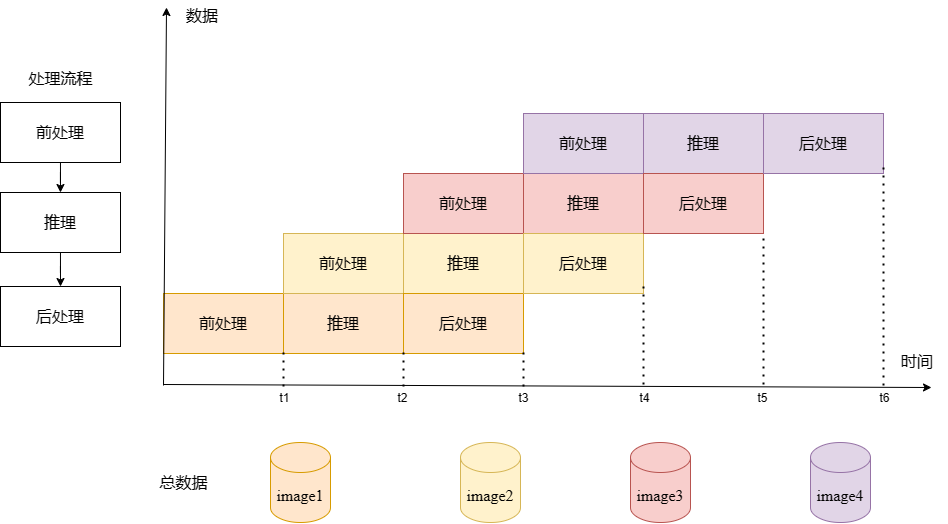

The diagram above was exported from draw.io. Its source (the exported page's mxGraphModel, read from the mxfile embedded in the PNG):
<mxGraphModel dx="1667" dy="481" grid="0" gridSize="10" guides="1" tooltips="1" connect="1" arrows="1" fold="1" page="1" pageScale="1" pageWidth="827" pageHeight="1169" math="0" shadow="0">
  <root>
    <mxCell id="0" />
    <mxCell id="1" parent="0" />
    <mxCell id="eIzK1mrMKKzHVaHpIDrR-102" style="edgeStyle=orthogonalEdgeStyle;rounded=0;orthogonalLoop=1;jettySize=auto;html=1;fontSize=16;" edge="1" parent="1" source="eIzK1mrMKKzHVaHpIDrR-73" target="eIzK1mrMKKzHVaHpIDrR-74">
      <mxGeometry relative="1" as="geometry" />
    </mxCell>
    <mxCell id="eIzK1mrMKKzHVaHpIDrR-73" value="前处理" style="rounded=0;whiteSpace=wrap;html=1;fontSize=16;" vertex="1" parent="1">
      <mxGeometry x="-30" y="744" width="120" height="60" as="geometry" />
    </mxCell>
    <mxCell id="eIzK1mrMKKzHVaHpIDrR-103" style="edgeStyle=orthogonalEdgeStyle;rounded=0;orthogonalLoop=1;jettySize=auto;html=1;entryX=0.5;entryY=0;entryDx=0;entryDy=0;fontSize=16;" edge="1" parent="1" source="eIzK1mrMKKzHVaHpIDrR-74" target="eIzK1mrMKKzHVaHpIDrR-75">
      <mxGeometry relative="1" as="geometry" />
    </mxCell>
    <mxCell id="eIzK1mrMKKzHVaHpIDrR-74" value="推理" style="rounded=0;whiteSpace=wrap;html=1;fontSize=16;" vertex="1" parent="1">
      <mxGeometry x="-30" y="834" width="120" height="60" as="geometry" />
    </mxCell>
    <mxCell id="eIzK1mrMKKzHVaHpIDrR-75" value="后处理" style="rounded=0;whiteSpace=wrap;html=1;fontSize=16;" vertex="1" parent="1">
      <mxGeometry x="-30" y="928" width="120" height="60" as="geometry" />
    </mxCell>
    <mxCell id="eIzK1mrMKKzHVaHpIDrR-76" value="" style="endArrow=classic;html=1;rounded=0;" edge="1" parent="1">
      <mxGeometry width="50" height="50" relative="1" as="geometry">
        <mxPoint x="133" y="1026" as="sourcePoint" />
        <mxPoint x="901" y="1029" as="targetPoint" />
      </mxGeometry>
    </mxCell>
    <mxCell id="eIzK1mrMKKzHVaHpIDrR-77" value="前处理" style="rounded=0;whiteSpace=wrap;html=1;fillColor=#ffe6cc;strokeColor=#d79b00;fontSize=16;" vertex="1" parent="1">
      <mxGeometry x="133" y="935" width="120" height="60" as="geometry" />
    </mxCell>
    <mxCell id="eIzK1mrMKKzHVaHpIDrR-78" value="推理" style="rounded=0;whiteSpace=wrap;html=1;fillColor=#ffe6cc;strokeColor=#d79b00;fontSize=16;" vertex="1" parent="1">
      <mxGeometry x="253" y="935" width="120" height="60" as="geometry" />
    </mxCell>
    <mxCell id="eIzK1mrMKKzHVaHpIDrR-79" value="前处理" style="rounded=0;whiteSpace=wrap;html=1;fillColor=#fff2cc;strokeColor=#d6b656;fontSize=16;" vertex="1" parent="1">
      <mxGeometry x="253" y="875" width="120" height="60" as="geometry" />
    </mxCell>
    <mxCell id="eIzK1mrMKKzHVaHpIDrR-80" value="推理" style="rounded=0;whiteSpace=wrap;html=1;fillColor=#fff2cc;strokeColor=#d6b656;fontSize=16;" vertex="1" parent="1">
      <mxGeometry x="373" y="875" width="120" height="60" as="geometry" />
    </mxCell>
    <mxCell id="eIzK1mrMKKzHVaHpIDrR-81" value="前处理" style="rounded=0;whiteSpace=wrap;html=1;fillColor=#f8cecc;strokeColor=#b85450;fontSize=16;" vertex="1" parent="1">
      <mxGeometry x="373" y="815" width="120" height="60" as="geometry" />
    </mxCell>
    <mxCell id="eIzK1mrMKKzHVaHpIDrR-82" value="后处理" style="rounded=0;whiteSpace=wrap;html=1;fillColor=#ffe6cc;strokeColor=#d79b00;fontSize=16;" vertex="1" parent="1">
      <mxGeometry x="373" y="935" width="120" height="60" as="geometry" />
    </mxCell>
    <mxCell id="eIzK1mrMKKzHVaHpIDrR-83" value="推理" style="rounded=0;whiteSpace=wrap;html=1;fillColor=#f8cecc;strokeColor=#b85450;fontSize=16;" vertex="1" parent="1">
      <mxGeometry x="493" y="815" width="120" height="60" as="geometry" />
    </mxCell>
    <mxCell id="eIzK1mrMKKzHVaHpIDrR-84" value="前处理" style="rounded=0;whiteSpace=wrap;html=1;fillColor=#e1d5e7;strokeColor=#9673a6;fontSize=16;" vertex="1" parent="1">
      <mxGeometry x="493" y="755" width="120" height="60" as="geometry" />
    </mxCell>
    <mxCell id="eIzK1mrMKKzHVaHpIDrR-85" value="后处理" style="rounded=0;whiteSpace=wrap;html=1;fillColor=#fff2cc;strokeColor=#d6b656;fontSize=16;" vertex="1" parent="1">
      <mxGeometry x="493" y="875" width="120" height="60" as="geometry" />
    </mxCell>
    <mxCell id="eIzK1mrMKKzHVaHpIDrR-86" value="推理" style="rounded=0;whiteSpace=wrap;html=1;fillColor=#e1d5e7;strokeColor=#9673a6;fontSize=16;" vertex="1" parent="1">
      <mxGeometry x="613" y="755" width="120" height="60" as="geometry" />
    </mxCell>
    <mxCell id="eIzK1mrMKKzHVaHpIDrR-88" value="后处理" style="rounded=0;whiteSpace=wrap;html=1;fillColor=#f8cecc;strokeColor=#b85450;fontSize=16;" vertex="1" parent="1">
      <mxGeometry x="613" y="815" width="120" height="60" as="geometry" />
    </mxCell>
    <mxCell id="eIzK1mrMKKzHVaHpIDrR-92" value="image1" style="shape=cylinder3;whiteSpace=wrap;html=1;boundedLbl=1;backgroundOutline=1;size=15;fillColor=#ffe6cc;strokeColor=#d79b00;fontFamily=Times New Roman;fontSize=16;" vertex="1" parent="1">
      <mxGeometry x="240" y="1084" width="60" height="80" as="geometry" />
    </mxCell>
    <mxCell id="eIzK1mrMKKzHVaHpIDrR-93" value="image2" style="shape=cylinder3;whiteSpace=wrap;html=1;boundedLbl=1;backgroundOutline=1;size=15;fillColor=#fff2cc;strokeColor=#d6b656;fontFamily=Times New Roman;fontSize=16;" vertex="1" parent="1">
      <mxGeometry x="430" y="1084" width="60" height="80" as="geometry" />
    </mxCell>
    <mxCell id="eIzK1mrMKKzHVaHpIDrR-94" value="image3" style="shape=cylinder3;whiteSpace=wrap;html=1;boundedLbl=1;backgroundOutline=1;size=15;fillColor=#f8cecc;strokeColor=#b85450;fontFamily=Times New Roman;fontSize=16;" vertex="1" parent="1">
      <mxGeometry x="600" y="1084" width="60" height="80" as="geometry" />
    </mxCell>
    <mxCell id="eIzK1mrMKKzHVaHpIDrR-95" value="image4" style="shape=cylinder3;whiteSpace=wrap;html=1;boundedLbl=1;backgroundOutline=1;size=15;fillColor=#e1d5e7;strokeColor=#9673a6;fontFamily=Times New Roman;fontSize=16;" vertex="1" parent="1">
      <mxGeometry x="780" y="1084" width="60" height="80" as="geometry" />
    </mxCell>
    <mxCell id="eIzK1mrMKKzHVaHpIDrR-96" value="后处理" style="rounded=0;whiteSpace=wrap;html=1;fillColor=#e1d5e7;strokeColor=#9673a6;fontSize=16;" vertex="1" parent="1">
      <mxGeometry x="733" y="755" width="120" height="60" as="geometry" />
    </mxCell>
    <mxCell id="eIzK1mrMKKzHVaHpIDrR-98" value="" style="endArrow=classic;html=1;rounded=0;startArrow=none;startFill=0;endFill=1;fontSize=16;" edge="1" parent="1">
      <mxGeometry width="50" height="50" relative="1" as="geometry">
        <mxPoint x="133" y="1027" as="sourcePoint" />
        <mxPoint x="136" y="649" as="targetPoint" />
      </mxGeometry>
    </mxCell>
    <mxCell id="eIzK1mrMKKzHVaHpIDrR-99" value="数据" style="text;html=1;align=center;verticalAlign=middle;whiteSpace=wrap;rounded=0;fontSize=16;" vertex="1" parent="1">
      <mxGeometry x="142" y="642" width="60" height="30" as="geometry" />
    </mxCell>
    <mxCell id="eIzK1mrMKKzHVaHpIDrR-100" value="时间" style="text;html=1;align=center;verticalAlign=middle;whiteSpace=wrap;rounded=0;fontSize=16;" vertex="1" parent="1">
      <mxGeometry x="857" y="988" width="60" height="30" as="geometry" />
    </mxCell>
    <mxCell id="eIzK1mrMKKzHVaHpIDrR-101" value="处理流程" style="text;html=1;align=center;verticalAlign=middle;resizable=0;points=[];autosize=1;strokeColor=none;fillColor=none;fontSize=16;" vertex="1" parent="1">
      <mxGeometry x="-11" y="704" width="82" height="31" as="geometry" />
    </mxCell>
    <mxCell id="eIzK1mrMKKzHVaHpIDrR-104" value="总数据" style="text;html=1;align=center;verticalAlign=middle;resizable=0;points=[];autosize=1;strokeColor=none;fillColor=none;fontSize=16;" vertex="1" parent="1">
      <mxGeometry x="120" y="1108" width="66" height="31" as="geometry" />
    </mxCell>
    <mxCell id="eIzK1mrMKKzHVaHpIDrR-105" value="" style="endArrow=none;dashed=1;html=1;dashPattern=1 3;strokeWidth=2;rounded=0;" edge="1" parent="1">
      <mxGeometry width="50" height="50" relative="1" as="geometry">
        <mxPoint x="253" y="1028" as="sourcePoint" />
        <mxPoint x="253" y="988" as="targetPoint" />
      </mxGeometry>
    </mxCell>
    <mxCell id="eIzK1mrMKKzHVaHpIDrR-106" value="" style="endArrow=none;dashed=1;html=1;dashPattern=1 3;strokeWidth=2;rounded=0;" edge="1" parent="1">
      <mxGeometry width="50" height="50" relative="1" as="geometry">
        <mxPoint x="373" y="1028" as="sourcePoint" />
        <mxPoint x="373" y="988" as="targetPoint" />
      </mxGeometry>
    </mxCell>
    <mxCell id="eIzK1mrMKKzHVaHpIDrR-107" value="" style="endArrow=none;dashed=1;html=1;dashPattern=1 3;strokeWidth=2;rounded=0;" edge="1" parent="1">
      <mxGeometry width="50" height="50" relative="1" as="geometry">
        <mxPoint x="493" y="1028" as="sourcePoint" />
        <mxPoint x="493" y="988" as="targetPoint" />
      </mxGeometry>
    </mxCell>
    <mxCell id="eIzK1mrMKKzHVaHpIDrR-108" value="" style="endArrow=none;dashed=1;html=1;dashPattern=1 3;strokeWidth=2;rounded=0;" edge="1" parent="1">
      <mxGeometry width="50" height="50" relative="1" as="geometry">
        <mxPoint x="613" y="1026" as="sourcePoint" />
        <mxPoint x="613" y="928" as="targetPoint" />
      </mxGeometry>
    </mxCell>
    <mxCell id="eIzK1mrMKKzHVaHpIDrR-109" value="" style="endArrow=none;dashed=1;html=1;dashPattern=1 3;strokeWidth=2;rounded=0;" edge="1" parent="1">
      <mxGeometry width="50" height="50" relative="1" as="geometry">
        <mxPoint x="733" y="1026" as="sourcePoint" />
        <mxPoint x="733" y="875" as="targetPoint" />
      </mxGeometry>
    </mxCell>
    <mxCell id="eIzK1mrMKKzHVaHpIDrR-110" value="" style="endArrow=none;dashed=1;html=1;dashPattern=1 3;strokeWidth=2;rounded=0;" edge="1" parent="1">
      <mxGeometry width="50" height="50" relative="1" as="geometry">
        <mxPoint x="853" y="1027" as="sourcePoint" />
        <mxPoint x="853" y="808" as="targetPoint" />
      </mxGeometry>
    </mxCell>
    <mxCell id="eIzK1mrMKKzHVaHpIDrR-111" value="t1" style="text;html=1;align=center;verticalAlign=middle;resizable=0;points=[];autosize=1;strokeColor=none;fillColor=none;" vertex="1" parent="1">
      <mxGeometry x="240" y="1027" width="28" height="26" as="geometry" />
    </mxCell>
    <mxCell id="eIzK1mrMKKzHVaHpIDrR-112" value="t2" style="text;html=1;align=center;verticalAlign=middle;resizable=0;points=[];autosize=1;strokeColor=none;fillColor=none;" vertex="1" parent="1">
      <mxGeometry x="358" y="1027" width="28" height="26" as="geometry" />
    </mxCell>
    <mxCell id="eIzK1mrMKKzHVaHpIDrR-113" value="t3" style="text;html=1;align=center;verticalAlign=middle;resizable=0;points=[];autosize=1;strokeColor=none;fillColor=none;" vertex="1" parent="1">
      <mxGeometry x="479" y="1027" width="28" height="26" as="geometry" />
    </mxCell>
    <mxCell id="eIzK1mrMKKzHVaHpIDrR-114" value="t4" style="text;html=1;align=center;verticalAlign=middle;resizable=0;points=[];autosize=1;strokeColor=none;fillColor=none;" vertex="1" parent="1">
      <mxGeometry x="600" y="1027" width="28" height="26" as="geometry" />
    </mxCell>
    <mxCell id="eIzK1mrMKKzHVaHpIDrR-115" value="t5" style="text;html=1;align=center;verticalAlign=middle;resizable=0;points=[];autosize=1;strokeColor=none;fillColor=none;" vertex="1" parent="1">
      <mxGeometry x="718" y="1027" width="28" height="26" as="geometry" />
    </mxCell>
    <mxCell id="eIzK1mrMKKzHVaHpIDrR-116" value="t6" style="text;html=1;align=center;verticalAlign=middle;resizable=0;points=[];autosize=1;strokeColor=none;fillColor=none;" vertex="1" parent="1">
      <mxGeometry x="840" y="1027" width="28" height="26" as="geometry" />
    </mxCell>
  </root>
</mxGraphModel>